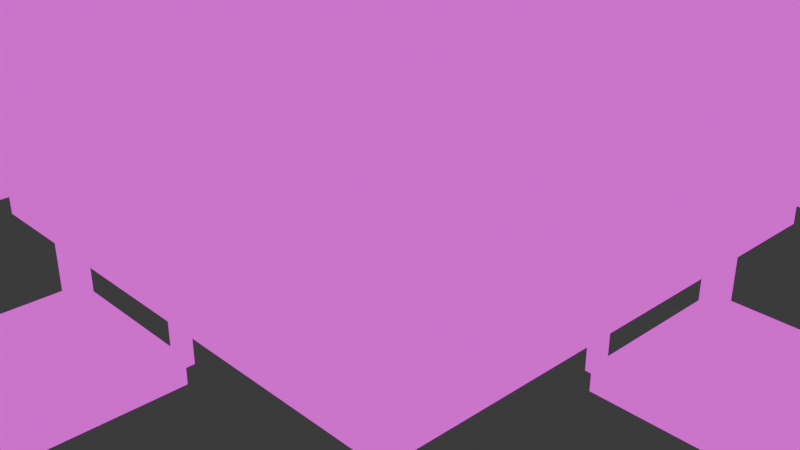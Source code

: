# Source: maze.blend  (saved by Blender 4.2.66; exported with 4.5.12 LTS)
import bpy
from mathutils import Matrix  # noqa: F401  (used for matrix-valued properties, if any)

bpy.ops.wm.read_factory_settings(use_empty=True)
scene = bpy.context.scene
scene.name = 'Scene'

# ---- collections
col_default = bpy.data.collections.new('Default'); scene.collection.children.link(col_default)
col_default.hide_render = True
col_maze = bpy.data.collections.new('Maze'); scene.collection.children.link(col_maze)

# ---- images (referenced by path relative to the original .blend; pixels are not part of the script)
import os
ASSET_DIR = os.environ.get("B2B_ASSET_DIR", "")  # directory of the original .blend (textures are referenced by path, not embedded)
HERE = os.path.dirname(os.path.abspath(__file__))  # packed textures are extracted next to this script under _unpacked/

def load_image(name, relpath, width, height, colorspace="sRGB"):
    """Load a texture the original file referenced (path relative to the .blend, or extracted next to this script)."""
    p = next((c for c in (os.path.join(HERE, relpath), os.path.join(ASSET_DIR, relpath)) if relpath and os.path.exists(c)), "")
    if p:
        img = bpy.data.images.load(p, check_existing=True)
        img.name = name
    else:  # same state as the original file: an image datablock whose file is absent (Cycles renders it pink)
        img = bpy.data.images.new(name, width, height)
        img.source = "FILE"
        img.filepath = "//" + (relpath or name)
    img.colorspace_settings.name = colorspace
    return img
img_maze_png = load_image('maze.png', 'maze.png', 1024, 1024, 'sRGB')

# ---- materials (node trees are filled in below, after node groups)
mat_maze = bpy.data.materials.new('Maze')

# ---- material node trees
mat_maze.use_nodes = True; mat_maze.node_tree.nodes.clear()
_N = mat_maze.node_tree.nodes; _L = mat_maze.node_tree.links
n0 = _N.new('ShaderNodeBsdfPrincipled'); n0.name = 'Principled BSDF'; n0.location = (18, 95)
n0.inputs[28].default_value = 1.3
n1 = _N.new('ShaderNodeOutputMaterial'); n1.name = 'Material Output'; n1.location = (300, 300)
n2 = _N.new('ShaderNodeTexImage'); n2.name = 'Image Texture'; n2.location = (-280, 260)
n2.image = img_maze_png
n2.interpolation = 'Closest'
n3 = _N.new('ShaderNodeEmission'); n3.name = 'Emission'; n3.location = (49, 270)
_L.new(n2.outputs[0], n0.inputs[27])
_L.new(n2.outputs[0], n3.inputs[0])
_L.new(n3.outputs[0], n1.inputs[0])
n1.is_active_output = True

# ---- world
world_world = bpy.data.worlds.new('World'); scene.world = world_world
world_world.use_nodes = True; world_world.node_tree.nodes.clear()
_N = world_world.node_tree.nodes; _L = world_world.node_tree.links
n0 = _N.new('ShaderNodeOutputWorld'); n0.name = 'World Output'; n0.location = (300, 300)
n1 = _N.new('ShaderNodeBackground'); n1.name = 'Background'; n1.location = (10, 300)
n1.inputs[0].default_value = (0.05088, 0.05088, 0.05088, 1.0)
_L.new(n1.outputs[0], n0.inputs[0])
n0.is_active_output = True
world_world.color = (0.05088, 0.05088, 0.05088)
world_world.sun_shadow_jitter_overblur = 0.0

# ---- cameras
cam_camera = bpy.data.cameras.new('Camera')
cam_camera.clip_end = 100.0
cam_camera.ortho_scale = 7.314

# ---- lights
light_light = bpy.data.lights.new('Light', 'SUN')
light_light.angle = 0.0
light_light.energy = 1.0
light_light.shadow_soft_size = 0.1
light_light.shadow_cascade_max_distance = 1000.0

# ---- meshes
me_occo = bpy.data.meshes.new('OCCO')
me_occo.from_pydata([(1.0, -0.8, 0.0), (1.0, 0.8, 0.0), (-0.8, -1.0, 0.0), (0.8, -1.0, 0.0), (0.8, -0.8, 0.0), (-0.8, -0.8, 0.0), (0.8, 0.8, 0.0), (-0.8, 0.8, 0.0), (0.8, -1.0, 2.8), (1.0, 0.8, 2.8), (1.0, -0.8, 2.8), (-0.8, -0.8, 2.8), (-0.8, 0.8, 2.8), (-0.8, -1.0, 2.8), (0.8, -0.8, 2.8), (0.8, 0.8, 2.8)], [], [(4, 3, 8, 14), (4, 0, 1, 6), (5, 4, 6, 7), (2, 5, 11, 13), (2, 3, 4, 5), (14, 8, 13, 11), (15, 9, 10, 14), (0, 4, 14, 10), (6, 15, 12, 7), (6, 1, 9, 15), (7, 12, 11, 5), (15, 14, 11, 12)])
_uv = me_occo.uv_layers.new(name='UVMap')
_uv.uv.foreach_set('vector', [0.4375, 0.01562, 0.4844, 0.01562, 0.4844, 0.6875, 0.4375, 0.6875, 0.9375, 0.4375, 0.9375, 0.4844, 0.5625, 0.4844, 0.5625, 0.4375, 0.9375, 0.0625, 0.9375, 0.4375, 0.5625, 0.4375, 0.5625, 0.0625, 0.01562, 0.01562, 0.0625, 0.01562, 0.0625, 0.6875, 0.01562, 0.6875, 0.9844, 0.0625, 0.9844, 0.4375, 0.9375, 0.4375, 0.9375, 0.0625, 0.9375, 0.9375, 0.9844, 0.9375, 0.9844, 0.5625, 0.9375, 0.5625, 0.5625, 0.9375, 0.5625, 0.9844, 0.9375, 0.9844, 0.9375, 0.9375, 0.01562, 0.01562, 0.0625, 0.01562, 0.0625, 0.6875, 0.01562, 0.6875, 0.4375, 0.01562, 0.4375, 0.6875, 0.0625, 0.6875, 0.0625, 0.01562, 0.4375, 0.01562, 0.4844, 0.01562, 0.4844, 0.6875, 0.4375, 0.6875, 0.4375, 0.01562, 0.4375, 0.6875, 0.0625, 0.6875, 0.0625, 0.01562, 0.5625, 0.9375, 0.9375, 0.9375, 0.9375, 0.5625, 0.5625, 0.5625])
me_occo.materials.append(mat_maze)
me_occo.update()
me_ococ = bpy.data.meshes.new('OCOC')
me_ococ.from_pydata([(1.0, -0.8, 0.0), (1.0, 0.8, 0.0), (0.8, 1.0, 0.0), (-0.8, 1.0, 0.0), (0.8, -0.8, 0.0), (-0.8, -0.8, 0.0), (0.8, 0.8, 0.0), (-0.8, 0.8, 0.0), (1.0, 0.8, 2.8), (-0.8, 1.0, 2.8), (1.0, -0.8, 2.8), (-0.8, -0.8, 2.8), (-0.8, 0.8, 2.8), (0.8, 1.0, 2.8), (0.8, -0.8, 2.8), (0.8, 0.8, 2.8)], [], [(4, 0, 1, 6), (5, 4, 6, 7), (7, 6, 2, 3), (13, 15, 12, 9), (4, 5, 11, 14), (15, 8, 10, 14), (0, 4, 14, 10), (7, 3, 9, 12), (2, 6, 15, 13), (6, 1, 8, 15), (7, 12, 11, 5), (15, 14, 11, 12)])
_uv = me_ococ.uv_layers.new(name='UVMap')
_uv.uv.foreach_set('vector', [0.9375, 0.4375, 0.9375, 0.4844, 0.5625, 0.4844, 0.5625, 0.4375, 0.9375, 0.0625, 0.9375, 0.4375, 0.5625, 0.4375, 0.5625, 0.0625, 0.5625, 0.0625, 0.5625, 0.4375, 0.5156, 0.4375, 0.5156, 0.0625, 0.5156, 0.9375, 0.5625, 0.9375, 0.5625, 0.5625, 0.5156, 0.5625, 0.0625, 0.01562, 0.4375, 0.01562, 0.4375, 0.6875, 0.0625, 0.6875, 0.5625, 0.9375, 0.5625, 0.9844, 0.9375, 0.9844, 0.9375, 0.9375, 0.01562, 0.01562, 0.0625, 0.01562, 0.0625, 0.6875, 0.01562, 0.6875, 0.4375, 0.01562, 0.4844, 0.01562, 0.4844, 0.6875, 0.4375, 0.6875, 0.01562, 0.01562, 0.0625, 0.01562, 0.0625, 0.6875, 0.01562, 0.6875, 0.4375, 0.01562, 0.4844, 0.01562, 0.4844, 0.6875, 0.4375, 0.6875, 0.4375, 0.01562, 0.4375, 0.6875, 0.0625, 0.6875, 0.0625, 0.01562, 0.5625, 0.9375, 0.9375, 0.9375, 0.9375, 0.5625, 0.5625, 0.5625])
me_ococ.materials.append(mat_maze)
me_ococ.update()
me_ocoo = bpy.data.meshes.new('OCOO')
me_ocoo.from_pydata([(1.0, -0.8, 0.0), (1.0, 0.8, 0.0), (-0.8, -1.0, 0.0), (0.8, -1.0, 0.0), (0.8, 1.0, 0.0), (-0.8, 1.0, 0.0), (0.8, -0.8, 0.0), (-0.8, -0.8, 0.0), (0.8, 0.8, 0.0), (-0.8, 0.8, 0.0), (0.8, -1.0, 2.8), (1.0, 0.8, 2.8), (-0.8, 1.0, 2.8), (1.0, -0.8, 2.8), (-0.8, -0.8, 2.8), (-0.8, 0.8, 2.8), (-0.8, -1.0, 2.8), (0.8, 1.0, 2.8), (0.8, -0.8, 2.8), (0.8, 0.8, 2.8)], [], [(6, 3, 10, 18), (6, 0, 1, 8), (7, 6, 8, 9), (2, 7, 14, 16), (2, 3, 6, 7), (9, 8, 4, 5), (17, 19, 15, 12), (18, 10, 16, 14), (19, 11, 13, 18), (0, 6, 18, 13), (9, 5, 12, 15), (4, 8, 19, 17), (8, 1, 11, 19), (9, 15, 14, 7), (19, 18, 14, 15)])
_uv = me_ocoo.uv_layers.new(name='UVMap')
_uv.uv.foreach_set('vector', [0.4375, 0.01562, 0.4844, 0.01562, 0.4844, 0.6875, 0.4375, 0.6875, 0.9375, 0.4375, 0.9375, 0.4844, 0.5625, 0.4844, 0.5625, 0.4375, 0.9375, 0.0625, 0.9375, 0.4375, 0.5625, 0.4375, 0.5625, 0.0625, 0.01562, 0.01562, 0.0625, 0.01562, 0.0625, 0.6875, 0.01562, 0.6875, 0.9844, 0.0625, 0.9844, 0.4375, 0.9375, 0.4375, 0.9375, 0.0625, 0.5625, 0.0625, 0.5625, 0.4375, 0.5156, 0.4375, 0.5156, 0.0625, 0.5156, 0.9375, 0.5625, 0.9375, 0.5625, 0.5625, 0.5156, 0.5625, 0.9375, 0.9375, 0.9844, 0.9375, 0.9844, 0.5625, 0.9375, 0.5625, 0.5625, 0.9375, 0.5625, 0.9844, 0.9375, 0.9844, 0.9375, 0.9375, 0.01562, 0.01562, 0.0625, 0.01562, 0.0625, 0.6875, 0.01562, 0.6875, 0.4375, 0.01562, 0.4844, 0.01562, 0.4844, 0.6875, 0.4375, 0.6875, 0.01562, 0.01562, 0.0625, 0.01562, 0.0625, 0.6875, 0.01562, 0.6875, 0.4375, 0.01562, 0.4844, 0.01562, 0.4844, 0.6875, 0.4375, 0.6875, 0.4375, 0.01562, 0.4375, 0.6875, 0.0625, 0.6875, 0.0625, 0.01562, 0.5625, 0.9375, 0.9375, 0.9375, 0.9375, 0.5625, 0.5625, 0.5625])
me_ocoo.materials.append(mat_maze)
me_ocoo.update()
me_ooco = bpy.data.meshes.new('OOCO')
me_ooco.from_pydata([(-1.0, 0.8, 0.0), (-1.0, -0.8, 0.0), (1.0, -0.8, 0.0), (1.0, 0.8, 0.0), (-0.8, -1.0, 0.0), (0.8, -1.0, 0.0), (0.8, -0.8, 0.0), (-0.8, -0.8, 0.0), (0.8, 0.8, 0.0), (-0.8, 0.8, 0.0), (-1.0, -0.8, 2.8), (0.8, -1.0, 2.8), (1.0, 0.8, 2.8), (-1.0, 0.8, 2.8), (1.0, -0.8, 2.8), (-0.8, -0.8, 2.8), (-0.8, 0.8, 2.8), (-0.8, -1.0, 2.8), (0.8, -0.8, 2.8), (0.8, 0.8, 2.8)], [], [(6, 5, 11, 18), (6, 2, 3, 8), (1, 7, 9, 0), (7, 6, 8, 9), (4, 7, 15, 17), (4, 5, 6, 7), (13, 16, 15, 10), (18, 11, 17, 15), (19, 12, 14, 18), (2, 6, 18, 14), (7, 1, 10, 15), (8, 19, 16, 9), (8, 3, 12, 19), (0, 9, 16, 13), (19, 18, 15, 16)])
_uv = me_ooco.uv_layers.new(name='UVMap')
_uv.uv.foreach_set('vector', [0.4375, 0.01562, 0.4844, 0.01562, 0.4844, 0.6875, 0.4375, 0.6875, 0.9375, 0.4375, 0.9375, 0.4844, 0.5625, 0.4844, 0.5625, 0.4375, 0.9375, 0.01562, 0.9375, 0.0625, 0.5625, 0.0625, 0.5625, 0.01562, 0.9375, 0.0625, 0.9375, 0.4375, 0.5625, 0.4375, 0.5625, 0.0625, 0.01562, 0.01562, 0.0625, 0.01562, 0.0625, 0.6875, 0.01562, 0.6875, 0.9844, 0.0625, 0.9844, 0.4375, 0.9375, 0.4375, 0.9375, 0.0625, 0.5625, 0.5156, 0.5625, 0.5625, 0.9375, 0.5625, 0.9375, 0.5156, 0.9375, 0.9375, 0.9844, 0.9375, 0.9844, 0.5625, 0.9375, 0.5625, 0.5625, 0.9375, 0.5625, 0.9844, 0.9375, 0.9844, 0.9375, 0.9375, 0.01562, 0.01562, 0.0625, 0.01562, 0.0625, 0.6875, 0.01562, 0.6875, 0.4375, 0.01562, 0.4844, 0.01562, 0.4844, 0.6875, 0.4375, 0.6875, 0.4375, 0.01562, 0.4375, 0.6875, 0.0625, 0.6875, 0.0625, 0.01562, 0.4375, 0.01562, 0.4844, 0.01562, 0.4844, 0.6875, 0.4375, 0.6875, 0.01562, 0.01562, 0.0625, 0.01562, 0.0625, 0.6875, 0.01562, 0.6875, 0.5625, 0.9375, 0.9375, 0.9375, 0.9375, 0.5625, 0.5625, 0.5625])
me_ooco.materials.append(mat_maze)
me_ooco.update()
me_oooc = bpy.data.meshes.new('OOOC')
me_oooc.from_pydata([(-1.0, 0.8, 0.0), (-1.0, -0.8, 0.0), (1.0, -0.8, 0.0), (1.0, 0.8, 0.0), (0.8, 1.0, 0.0), (-0.8, 1.0, 0.0), (0.8, -0.8, 0.0), (-0.8, -0.8, 0.0), (0.8, 0.8, 0.0), (-0.8, 0.8, 0.0), (-1.0, -0.8, 2.8), (1.0, 0.8, 2.8), (-0.8, 1.0, 2.8), (-1.0, 0.8, 2.8), (1.0, -0.8, 2.8), (-0.8, -0.8, 2.8), (-0.8, 0.8, 2.8), (0.8, 1.0, 2.8), (0.8, -0.8, 2.8), (0.8, 0.8, 2.8)], [], [(6, 2, 3, 8), (1, 7, 9, 0), (7, 6, 8, 9), (9, 8, 4, 5), (17, 19, 16, 12), (13, 16, 15, 10), (6, 7, 15, 18), (19, 11, 14, 18), (2, 6, 18, 14), (9, 5, 12, 16), (7, 1, 10, 15), (4, 8, 19, 17), (8, 3, 11, 19), (0, 9, 16, 13), (19, 18, 15, 16)])
_uv = me_oooc.uv_layers.new(name='UVMap')
_uv.uv.foreach_set('vector', [0.9375, 0.4375, 0.9375, 0.4844, 0.5625, 0.4844, 0.5625, 0.4375, 0.9375, 0.01562, 0.9375, 0.0625, 0.5625, 0.0625, 0.5625, 0.01562, 0.9375, 0.0625, 0.9375, 0.4375, 0.5625, 0.4375, 0.5625, 0.0625, 0.5625, 0.0625, 0.5625, 0.4375, 0.5156, 0.4375, 0.5156, 0.0625, 0.5156, 0.9375, 0.5625, 0.9375, 0.5625, 0.5625, 0.5156, 0.5625, 0.5625, 0.5156, 0.5625, 0.5625, 0.9375, 0.5625, 0.9375, 0.5156, 0.0625, 0.01562, 0.4375, 0.01562, 0.4375, 0.6875, 0.0625, 0.6875, 0.5625, 0.9375, 0.5625, 0.9844, 0.9375, 0.9844, 0.9375, 0.9375, 0.01562, 0.01562, 0.0625, 0.01562, 0.0625, 0.6875, 0.01562, 0.6875, 0.4375, 0.01562, 0.4844, 0.01562, 0.4844, 0.6875, 0.4375, 0.6875, 0.4375, 0.01562, 0.4844, 0.01562, 0.4844, 0.6875, 0.4375, 0.6875, 0.01562, 0.01562, 0.0625, 0.01562, 0.0625, 0.6875, 0.01562, 0.6875, 0.4375, 0.01562, 0.4844, 0.01562, 0.4844, 0.6875, 0.4375, 0.6875, 0.01562, 0.01562, 0.0625, 0.01562, 0.0625, 0.6875, 0.01562, 0.6875, 0.5625, 0.9375, 0.9375, 0.9375, 0.9375, 0.5625, 0.5625, 0.5625])
me_oooc.materials.append(mat_maze)
me_oooc.update()
me_oooo = bpy.data.meshes.new('OOOO')
me_oooo.from_pydata([(-1.0, 0.8, 0.0), (-1.0, -0.8, 0.0), (1.0, -0.8, 0.0), (1.0, 0.8, 0.0), (-0.8, -1.0, 0.0), (0.8, -1.0, 0.0), (0.8, 1.0, 0.0), (-0.8, 1.0, 0.0), (0.8, -0.8, 0.0), (-0.8, -0.8, 0.0), (0.8, 0.8, 0.0), (-0.8, 0.8, 0.0), (-1.0, -0.8, 2.8), (0.8, -1.0, 2.8), (1.0, 0.8, 2.8), (-0.8, 1.0, 2.8), (-1.0, 0.8, 2.8), (1.0, -0.8, 2.8), (-0.8, -0.8, 2.8), (-0.8, 0.8, 2.8), (-0.8, -1.0, 2.8), (0.8, 1.0, 2.8), (0.8, -0.8, 2.8), (0.8, 0.8, 2.8)], [], [(8, 5, 13, 22), (8, 2, 3, 10), (1, 9, 11, 0), (9, 8, 10, 11), (4, 9, 18, 20), (4, 5, 8, 9), (11, 10, 6, 7), (21, 23, 19, 15), (16, 19, 18, 12), (22, 13, 20, 18), (23, 14, 17, 22), (2, 8, 22, 17), (11, 7, 15, 19), (9, 1, 12, 18), (6, 10, 23, 21), (10, 3, 14, 23), (0, 11, 19, 16), (23, 22, 18, 19)])
_uv = me_oooo.uv_layers.new(name='UVMap')
_uv.uv.foreach_set('vector', [0.4375, 0.01562, 0.4844, 0.01562, 0.4844, 0.6875, 0.4375, 0.6875, 0.9375, 0.4375, 0.9375, 0.4844, 0.5625, 0.4844, 0.5625, 0.4375, 0.9375, 0.01562, 0.9375, 0.0625, 0.5625, 0.0625, 0.5625, 0.01562, 0.9375, 0.0625, 0.9375, 0.4375, 0.5625, 0.4375, 0.5625, 0.0625, 0.01562, 0.01562, 0.0625, 0.01562, 0.0625, 0.6875, 0.01562, 0.6875, 0.9844, 0.0625, 0.9844, 0.4375, 0.9375, 0.4375, 0.9375, 0.0625, 0.5625, 0.0625, 0.5625, 0.4375, 0.5156, 0.4375, 0.5156, 0.0625, 0.5156, 0.9375, 0.5625, 0.9375, 0.5625, 0.5625, 0.5156, 0.5625, 0.5625, 0.5156, 0.5625, 0.5625, 0.9375, 0.5625, 0.9375, 0.5156, 0.9375, 0.9375, 0.9844, 0.9375, 0.9844, 0.5625, 0.9375, 0.5625, 0.5625, 0.9375, 0.5625, 0.9844, 0.9375, 0.9844, 0.9375, 0.9375, 0.01562, 0.01562, 0.0625, 0.01562, 0.0625, 0.6875, 0.01562, 0.6875, 0.4375, 0.01562, 0.4844, 0.01562, 0.4844, 0.6875, 0.4375, 0.6875, 0.4375, 0.01562, 0.4844, 0.01562, 0.4844, 0.6875, 0.4375, 0.6875, 0.01562, 0.01562, 0.0625, 0.01562, 0.0625, 0.6875, 0.01562, 0.6875, 0.4375, 0.01562, 0.4844, 0.01562, 0.4844, 0.6875, 0.4375, 0.6875, 0.01562, 0.01562, 0.0625, 0.01562, 0.0625, 0.6875, 0.01562, 0.6875, 0.5625, 0.9375, 0.9375, 0.9375, 0.9375, 0.5625, 0.5625, 0.5625])
me_oooo.materials.append(mat_maze)
me_oooo.update()
me_coco = bpy.data.meshes.new('COCO')
me_coco.from_pydata([(-1.0, 0.8, 0.0), (-1.0, -0.8, 0.0), (-0.8, -1.0, 0.0), (0.8, -1.0, 0.0), (0.8, -0.8, 0.0), (-0.8, -0.8, 0.0), (0.8, 0.8, 0.0), (-0.8, 0.8, 0.0), (-1.0, -0.8, 2.8), (0.8, -1.0, 2.8), (-1.0, 0.8, 2.8), (-0.8, -0.8, 2.8), (-0.8, 0.8, 2.8), (-0.8, -1.0, 2.8), (0.8, -0.8, 2.8), (0.8, 0.8, 2.8)], [], [(4, 3, 9, 14), (1, 5, 7, 0), (5, 4, 6, 7), (2, 5, 11, 13), (2, 3, 4, 5), (10, 12, 11, 8), (14, 9, 13, 11), (5, 1, 8, 11), (6, 15, 12, 7), (6, 4, 14, 15), (0, 7, 12, 10), (15, 14, 11, 12)])
_uv = me_coco.uv_layers.new(name='UVMap')
_uv.uv.foreach_set('vector', [0.4375, 0.01562, 0.4844, 0.01562, 0.4844, 0.6875, 0.4375, 0.6875, 0.9375, 0.01562, 0.9375, 0.0625, 0.5625, 0.0625, 0.5625, 0.01562, 0.9375, 0.0625, 0.9375, 0.4375, 0.5625, 0.4375, 0.5625, 0.0625, 0.01562, 0.01562, 0.0625, 0.01562, 0.0625, 0.6875, 0.01562, 0.6875, 0.9844, 0.0625, 0.9844, 0.4375, 0.9375, 0.4375, 0.9375, 0.0625, 0.5625, 0.5156, 0.5625, 0.5625, 0.9375, 0.5625, 0.9375, 0.5156, 0.9375, 0.9375, 0.9844, 0.9375, 0.9844, 0.5625, 0.9375, 0.5625, 0.4375, 0.01562, 0.4844, 0.01562, 0.4844, 0.6875, 0.4375, 0.6875, 0.4375, 0.01562, 0.4375, 0.6875, 0.0625, 0.6875, 0.0625, 0.01562, 0.0625, 0.01562, 0.4375, 0.01562, 0.4375, 0.6875, 0.0625, 0.6875, 0.01562, 0.01562, 0.0625, 0.01562, 0.0625, 0.6875, 0.01562, 0.6875, 0.5625, 0.9375, 0.9375, 0.9375, 0.9375, 0.5625, 0.5625, 0.5625])
me_coco.materials.append(mat_maze)
me_coco.update()
me_cooc = bpy.data.meshes.new('COOC')
me_cooc.from_pydata([(-1.0, 0.8, 0.0), (-1.0, -0.8, 0.0), (0.8, 1.0, 0.0), (-0.8, 1.0, 0.0), (0.8, -0.8, 0.0), (-0.8, -0.8, 0.0), (0.8, 0.8, 0.0), (-0.8, 0.8, 0.0), (-1.0, -0.8, 2.8), (-0.8, 1.0, 2.8), (-1.0, 0.8, 2.8), (-0.8, -0.8, 2.8), (-0.8, 0.8, 2.8), (0.8, 1.0, 2.8), (0.8, -0.8, 2.8), (0.8, 0.8, 2.8)], [], [(1, 5, 7, 0), (5, 4, 6, 7), (7, 6, 2, 3), (13, 15, 12, 9), (10, 12, 11, 8), (4, 5, 11, 14), (7, 3, 9, 12), (5, 1, 8, 11), (2, 6, 15, 13), (6, 4, 14, 15), (0, 7, 12, 10), (15, 14, 11, 12)])
_uv = me_cooc.uv_layers.new(name='UVMap')
_uv.uv.foreach_set('vector', [0.9375, 0.01562, 0.9375, 0.0625, 0.5625, 0.0625, 0.5625, 0.01562, 0.9375, 0.0625, 0.9375, 0.4375, 0.5625, 0.4375, 0.5625, 0.0625, 0.5625, 0.0625, 0.5625, 0.4375, 0.5156, 0.4375, 0.5156, 0.0625, 0.5156, 0.9375, 0.5625, 0.9375, 0.5625, 0.5625, 0.5156, 0.5625, 0.5625, 0.5156, 0.5625, 0.5625, 0.9375, 0.5625, 0.9375, 0.5156, 0.0625, 0.01562, 0.4375, 0.01562, 0.4375, 0.6875, 0.0625, 0.6875, 0.4375, 0.01562, 0.4844, 0.01562, 0.4844, 0.6875, 0.4375, 0.6875, 0.4375, 0.01562, 0.4844, 0.01562, 0.4844, 0.6875, 0.4375, 0.6875, 0.01562, 0.01562, 0.0625, 0.01562, 0.0625, 0.6875, 0.01562, 0.6875, 0.0625, 0.01562, 0.4375, 0.01562, 0.4375, 0.6875, 0.0625, 0.6875, 0.01562, 0.01562, 0.0625, 0.01562, 0.0625, 0.6875, 0.01562, 0.6875, 0.5625, 0.9375, 0.9375, 0.9375, 0.9375, 0.5625, 0.5625, 0.5625])
me_cooc.materials.append(mat_maze)
me_cooc.update()
me_cooo = bpy.data.meshes.new('COOO')
me_cooo.from_pydata([(-1.0, 0.8, 0.0), (-1.0, -0.8, 0.0), (-0.8, -1.0, 0.0), (0.8, -1.0, 0.0), (0.8, 1.0, 0.0), (-0.8, 1.0, 0.0), (0.8, -0.8, 0.0), (-0.8, -0.8, 0.0), (0.8, 0.8, 0.0), (-0.8, 0.8, 0.0), (-1.0, -0.8, 2.8), (0.8, -1.0, 2.8), (-0.8, 1.0, 2.8), (-1.0, 0.8, 2.8), (-0.8, -0.8, 2.8), (-0.8, 0.8, 2.8), (-0.8, -1.0, 2.8), (0.8, 1.0, 2.8), (0.8, -0.8, 2.8), (0.8, 0.8, 2.8)], [], [(6, 3, 11, 18), (1, 7, 9, 0), (7, 6, 8, 9), (2, 7, 14, 16), (2, 3, 6, 7), (9, 8, 4, 5), (17, 19, 15, 12), (13, 15, 14, 10), (18, 11, 16, 14), (9, 5, 12, 15), (7, 1, 10, 14), (4, 8, 19, 17), (8, 6, 18, 19), (0, 9, 15, 13), (19, 18, 14, 15)])
_uv = me_cooo.uv_layers.new(name='UVMap')
_uv.uv.foreach_set('vector', [0.4375, 0.01562, 0.4844, 0.01562, 0.4844, 0.6875, 0.4375, 0.6875, 0.9375, 0.01562, 0.9375, 0.0625, 0.5625, 0.0625, 0.5625, 0.01562, 0.9375, 0.0625, 0.9375, 0.4375, 0.5625, 0.4375, 0.5625, 0.0625, 0.01562, 0.01562, 0.0625, 0.01562, 0.0625, 0.6875, 0.01562, 0.6875, 0.9844, 0.0625, 0.9844, 0.4375, 0.9375, 0.4375, 0.9375, 0.0625, 0.5625, 0.0625, 0.5625, 0.4375, 0.5156, 0.4375, 0.5156, 0.0625, 0.5156, 0.9375, 0.5625, 0.9375, 0.5625, 0.5625, 0.5156, 0.5625, 0.5625, 0.5156, 0.5625, 0.5625, 0.9375, 0.5625, 0.9375, 0.5156, 0.9375, 0.9375, 0.9844, 0.9375, 0.9844, 0.5625, 0.9375, 0.5625, 0.4375, 0.01562, 0.4844, 0.01562, 0.4844, 0.6875, 0.4375, 0.6875, 0.4375, 0.01562, 0.4844, 0.01562, 0.4844, 0.6875, 0.4375, 0.6875, 0.01562, 0.01562, 0.0625, 0.01562, 0.0625, 0.6875, 0.01562, 0.6875, 0.0625, 0.01562, 0.4375, 0.01562, 0.4375, 0.6875, 0.0625, 0.6875, 0.01562, 0.01562, 0.0625, 0.01562, 0.0625, 0.6875, 0.01562, 0.6875, 0.5625, 0.9375, 0.9375, 0.9375, 0.9375, 0.5625, 0.5625, 0.5625])
me_cooo.materials.append(mat_maze)
me_cooo.update()
me_ccoo = bpy.data.meshes.new('CCOO')
me_ccoo.from_pydata([(-0.8, -1.0, 0.0), (0.8, -1.0, 0.0), (0.8, 1.0, 0.0), (-0.8, 1.0, 0.0), (0.8, -0.8, 0.0), (-0.8, -0.8, 0.0), (0.8, 0.8, 0.0), (-0.8, 0.8, 0.0), (0.8, -1.0, 2.8), (-0.8, 1.0, 2.8), (-0.8, -0.8, 2.8), (-0.8, 0.8, 2.8), (-0.8, -1.0, 2.8), (0.8, 1.0, 2.8), (0.8, -0.8, 2.8), (0.8, 0.8, 2.8)], [], [(4, 1, 8, 14), (5, 4, 6, 7), (0, 5, 10, 12), (0, 1, 4, 5), (7, 6, 2, 3), (13, 15, 11, 9), (14, 8, 12, 10), (7, 3, 9, 11), (2, 6, 15, 13), (7, 11, 10, 5), (6, 4, 14, 15), (15, 14, 10, 11)])
_uv = me_ccoo.uv_layers.new(name='UVMap')
_uv.uv.foreach_set('vector', [0.4375, 0.01562, 0.4844, 0.01562, 0.4844, 0.6875, 0.4375, 0.6875, 0.9375, 0.0625, 0.9375, 0.4375, 0.5625, 0.4375, 0.5625, 0.0625, 0.01562, 0.01562, 0.0625, 0.01562, 0.0625, 0.6875, 0.01562, 0.6875, 0.9844, 0.0625, 0.9844, 0.4375, 0.9375, 0.4375, 0.9375, 0.0625, 0.5625, 0.0625, 0.5625, 0.4375, 0.5156, 0.4375, 0.5156, 0.0625, 0.5156, 0.9375, 0.5625, 0.9375, 0.5625, 0.5625, 0.5156, 0.5625, 0.9375, 0.9375, 0.9844, 0.9375, 0.9844, 0.5625, 0.9375, 0.5625, 0.4375, 0.01562, 0.4844, 0.01562, 0.4844, 0.6875, 0.4375, 0.6875, 0.01562, 0.01562, 0.0625, 0.01562, 0.0625, 0.6875, 0.01562, 0.6875, 0.4375, 0.01562, 0.4375, 0.6875, 0.0625, 0.6875, 0.0625, 0.01562, 0.0625, 0.01562, 0.4375, 0.01562, 0.4375, 0.6875, 0.0625, 0.6875, 0.5625, 0.9375, 0.9375, 0.9375, 0.9375, 0.5625, 0.5625, 0.5625])
me_ccoo.materials.append(mat_maze)
me_ccoo.update()
me_oocc = bpy.data.meshes.new('OOCC')
me_oocc.from_pydata([(-1.0, 0.8, 0.0), (-1.0, -0.8, 0.0), (1.0, -0.8, 0.0), (1.0, 0.8, 0.0), (0.8, -0.8, 0.0), (-0.8, -0.8, 0.0), (0.8, 0.8, 0.0), (-0.8, 0.8, 0.0), (-1.0, -0.8, 2.8), (1.0, 0.8, 2.8), (-1.0, 0.8, 2.8), (1.0, -0.8, 2.8), (-0.8, -0.8, 2.8), (-0.8, 0.8, 2.8), (0.8, -0.8, 2.8), (0.8, 0.8, 2.8)], [], [(4, 2, 3, 6), (1, 5, 7, 0), (5, 4, 6, 7), (10, 13, 12, 8), (15, 9, 11, 14), (2, 4, 14, 11), (6, 15, 13, 7), (5, 1, 8, 12), (4, 5, 12, 14), (6, 3, 9, 15), (0, 7, 13, 10), (15, 14, 12, 13)])
_uv = me_oocc.uv_layers.new(name='UVMap')
_uv.uv.foreach_set('vector', [0.9375, 0.4375, 0.9375, 0.4844, 0.5625, 0.4844, 0.5625, 0.4375, 0.9375, 0.01562, 0.9375, 0.0625, 0.5625, 0.0625, 0.5625, 0.01562, 0.9375, 0.0625, 0.9375, 0.4375, 0.5625, 0.4375, 0.5625, 0.0625, 0.5625, 0.5156, 0.5625, 0.5625, 0.9375, 0.5625, 0.9375, 0.5156, 0.5625, 0.9375, 0.5625, 0.9844, 0.9375, 0.9844, 0.9375, 0.9375, 0.01562, 0.01562, 0.0625, 0.01562, 0.0625, 0.6875, 0.01562, 0.6875, 0.4375, 0.01562, 0.4375, 0.6875, 0.0625, 0.6875, 0.0625, 0.01562, 0.4375, 0.01562, 0.4844, 0.01562, 0.4844, 0.6875, 0.4375, 0.6875, 0.0625, 0.01562, 0.4375, 0.01562, 0.4375, 0.6875, 0.0625, 0.6875, 0.4375, 0.01562, 0.4844, 0.01562, 0.4844, 0.6875, 0.4375, 0.6875, 0.01562, 0.01562, 0.0625, 0.01562, 0.0625, 0.6875, 0.01562, 0.6875, 0.5625, 0.9375, 0.9375, 0.9375, 0.9375, 0.5625, 0.5625, 0.5625])
me_oocc.materials.append(mat_maze)
me_oocc.update()
me_ccco = bpy.data.meshes.new('CCCO')
me_ccco.from_pydata([(-0.8, -1.0, 0.0), (0.8, -1.0, 0.0), (0.8, -0.8, 0.0), (-0.8, -0.8, 0.0), (0.8, 0.8, 0.0), (-0.8, 0.8, 0.0), (0.8, -1.0, 2.8), (-0.8, -0.8, 2.8), (-0.8, 0.8, 2.8), (-0.8, -1.0, 2.8), (0.8, -0.8, 2.8), (0.8, 0.8, 2.8)], [], [(2, 1, 6, 10), (3, 2, 4, 5), (0, 3, 7, 9), (0, 1, 2, 3), (10, 6, 9, 7), (4, 11, 8, 5), (5, 8, 7, 3), (4, 2, 10, 11), (11, 10, 7, 8)])
_uv = me_ccco.uv_layers.new(name='UVMap')
_uv.uv.foreach_set('vector', [0.4375, 0.01562, 0.4844, 0.01562, 0.4844, 0.6875, 0.4375, 0.6875, 0.9375, 0.0625, 0.9375, 0.4375, 0.5625, 0.4375, 0.5625, 0.0625, 0.01562, 0.01562, 0.0625, 0.01562, 0.0625, 0.6875, 0.01562, 0.6875, 0.9844, 0.0625, 0.9844, 0.4375, 0.9375, 0.4375, 0.9375, 0.0625, 0.9375, 0.9375, 0.9844, 0.9375, 0.9844, 0.5625, 0.9375, 0.5625, 0.4375, 0.01562, 0.4375, 0.6875, 0.0625, 0.6875, 0.0625, 0.01562, 0.4375, 0.01562, 0.4375, 0.6875, 0.0625, 0.6875, 0.0625, 0.01562, 0.0625, 0.01562, 0.4375, 0.01562, 0.4375, 0.6875, 0.0625, 0.6875, 0.5625, 0.9375, 0.9375, 0.9375, 0.9375, 0.5625, 0.5625, 0.5625])
me_ccco.materials.append(mat_maze)
me_ccco.update()
me_ccoo_002 = bpy.data.meshes.new('CCOO.002')
me_ccoo_002.from_pydata([(0.8, 1.0, 0.0), (-0.8, 1.0, 0.0), (0.8, -0.8, 0.0), (-0.8, -0.8, 0.0), (0.8, 0.8, 0.0), (-0.8, 0.8, 0.0), (-0.8, 1.0, 2.8), (-0.8, -0.8, 2.8), (-0.8, 0.8, 2.8), (0.8, 1.0, 2.8), (0.8, -0.8, 2.8), (0.8, 0.8, 2.8)], [], [(3, 2, 4, 5), (5, 4, 0, 1), (9, 11, 8, 6), (2, 3, 7, 10), (5, 1, 6, 8), (0, 4, 11, 9), (5, 8, 7, 3), (4, 2, 10, 11), (11, 10, 7, 8)])
_uv = me_ccoo_002.uv_layers.new(name='UVMap')
_uv.uv.foreach_set('vector', [0.9375, 0.0625, 0.9375, 0.4375, 0.5625, 0.4375, 0.5625, 0.0625, 0.5625, 0.0625, 0.5625, 0.4375, 0.5156, 0.4375, 0.5156, 0.0625, 0.5156, 0.9375, 0.5625, 0.9375, 0.5625, 0.5625, 0.5156, 0.5625, 0.0625, 0.01562, 0.4375, 0.01562, 0.4375, 0.6875, 0.0625, 0.6875, 0.4375, 0.01562, 0.4844, 0.01562, 0.4844, 0.6875, 0.4375, 0.6875, 0.01562, 0.01562, 0.0625, 0.01562, 0.0625, 0.6875, 0.01562, 0.6875, 0.4375, 0.01562, 0.4375, 0.6875, 0.0625, 0.6875, 0.0625, 0.01562, 0.0625, 0.01562, 0.4375, 0.01562, 0.4375, 0.6875, 0.0625, 0.6875, 0.5625, 0.9375, 0.9375, 0.9375, 0.9375, 0.5625, 0.5625, 0.5625])
me_ccoo_002.materials.append(mat_maze)
me_ccoo_002.update()
me_occc = bpy.data.meshes.new('OCCC')
me_occc.from_pydata([(1.0, -0.8, 0.0), (1.0, 0.8, 0.0), (0.8, -0.8, 0.0), (-0.8, -0.8, 0.0), (0.8, 0.8, 0.0), (-0.8, 0.8, 0.0), (1.0, 0.8, 2.8), (1.0, -0.8, 2.8), (-0.8, -0.8, 2.8), (-0.8, 0.8, 2.8), (0.8, -0.8, 2.8), (0.8, 0.8, 2.8)], [], [(2, 0, 1, 4), (3, 2, 4, 5), (11, 6, 7, 10), (0, 2, 10, 7), (4, 11, 9, 5), (2, 3, 8, 10), (4, 1, 6, 11), (11, 10, 8, 9), (5, 9, 8, 3)])
_uv = me_occc.uv_layers.new(name='UVMap')
_uv.uv.foreach_set('vector', [0.9375, 0.4375, 0.9375, 0.4844, 0.5625, 0.4844, 0.5625, 0.4375, 0.9375, 0.0625, 0.9375, 0.4375, 0.5625, 0.4375, 0.5625, 0.0625, 0.5625, 0.9375, 0.5625, 0.9844, 0.9375, 0.9844, 0.9375, 0.9375, 0.01562, 0.01562, 0.0625, 0.01562, 0.0625, 0.6875, 0.01562, 0.6875, 0.4375, 0.01562, 0.4375, 0.6875, 0.0625, 0.6875, 0.0625, 0.01562, 0.0625, 0.01562, 0.4375, 0.01562, 0.4375, 0.6875, 0.0625, 0.6875, 0.4375, 0.01562, 0.4844, 0.01562, 0.4844, 0.6875, 0.4375, 0.6875, 0.5625, 0.9375, 0.9375, 0.9375, 0.9375, 0.5625, 0.5625, 0.5625, 0.4375, 0.01562, 0.4375, 0.6875, 0.0625, 0.6875, 0.0625, 0.01562])
me_occc.materials.append(mat_maze)
me_occc.update()
me_cocc = bpy.data.meshes.new('COCC')
me_cocc.from_pydata([(-1.0, 0.8, 0.0), (-1.0, -0.8, 0.0), (0.8, -0.8, 0.0), (-0.8, -0.8, 0.0), (0.8, 0.8, 0.0), (-0.8, 0.8, 0.0), (-1.0, -0.8, 2.8), (-1.0, 0.8, 2.8), (-0.8, -0.8, 2.8), (-0.8, 0.8, 2.8), (0.8, -0.8, 2.8), (0.8, 0.8, 2.8)], [], [(1, 3, 5, 0), (3, 2, 4, 5), (7, 9, 8, 6), (4, 11, 9, 5), (3, 1, 6, 8), (2, 3, 8, 10), (0, 5, 9, 7), (11, 10, 8, 9), (4, 2, 10, 11)])
_uv = me_cocc.uv_layers.new(name='UVMap')
_uv.uv.foreach_set('vector', [0.9375, 0.01562, 0.9375, 0.0625, 0.5625, 0.0625, 0.5625, 0.01562, 0.9375, 0.0625, 0.9375, 0.4375, 0.5625, 0.4375, 0.5625, 0.0625, 0.5625, 0.5156, 0.5625, 0.5625, 0.9375, 0.5625, 0.9375, 0.5156, 0.4375, 0.01562, 0.4375, 0.6875, 0.0625, 0.6875, 0.0625, 0.01562, 0.4375, 0.01562, 0.4844, 0.01562, 0.4844, 0.6875, 0.4375, 0.6875, 0.0625, 0.01562, 0.4375, 0.01562, 0.4375, 0.6875, 0.0625, 0.6875, 0.01562, 0.01562, 0.0625, 0.01562, 0.0625, 0.6875, 0.01562, 0.6875, 0.5625, 0.9375, 0.9375, 0.9375, 0.9375, 0.5625, 0.5625, 0.5625, 0.0625, 0.01562, 0.4375, 0.01562, 0.4375, 0.6875, 0.0625, 0.6875])
me_cocc.materials.append(mat_maze)
me_cocc.update()
me_oooc_exit = bpy.data.meshes.new('OOOC Exit')
me_oooc_exit.from_pydata([(-1.0, 0.8, 0.0), (-1.0, -0.8, 0.0), (1.0, -0.8, 0.0), (1.0, 0.8, 0.0), (0.8, 1.0, 0.0), (-0.8, 1.0, 0.0), (0.8, -0.8, 0.0), (-0.8, -0.8, 0.0), (0.8, 0.8, 0.0), (-0.8, 0.8, 0.0), (-1.0, -0.8, 2.8), (1.0, 0.8, 2.8), (-0.8, 1.0, 2.8), (-1.0, 0.8, 2.8), (1.0, -0.8, 2.8), (-0.8, -0.8, 2.8), (-0.8, 0.8, 2.8), (0.8, 1.0, 2.8), (0.8, -0.8, 2.8), (0.8, 0.8, 2.8), (0.6, -0.8, 0.0), (-0.6, -0.8, 0.0), (-0.6, -0.8, 2.41), (0.6, -0.8, 2.4), (0.6, -1.0, 0.0), (-0.6, -1.0, 0.0), (-0.6, -1.0, 2.41), (0.6, -1.0, 2.4)], [], [(6, 2, 3, 8), (1, 7, 9, 0), (7, 21, 9), (9, 8, 4, 5), (17, 19, 16, 12), (13, 16, 15, 10), (6, 20, 23, 18), (19, 11, 14, 18), (2, 6, 18, 14), (9, 5, 12, 16), (7, 1, 10, 15), (4, 8, 19, 17), (8, 3, 11, 19), (0, 9, 16, 13), (19, 18, 15, 16), (15, 22, 21, 7), (18, 23, 22, 15), (8, 20, 6), (9, 21, 20, 8), (23, 20, 24, 27), (21, 22, 26, 25), (22, 23, 27, 26), (20, 21, 25, 24)])
_uv = me_oooc_exit.uv_layers.new(name='UVMap')
_uv.uv.foreach_set('vector', [0.9375, 0.4375, 0.9375, 0.4844, 0.5625, 0.4844, 0.5625, 0.4375, 0.9375, 0.01562, 0.9375, 0.0625, 0.5625, 0.0625, 0.5625, 0.01562, 0.9375, 0.0625, 0.9375, 0.1094, 0.5625, 0.0625, 0.5625, 0.0625, 0.5625, 0.4375, 0.5156, 0.4375, 0.5156, 0.0625, 0.5156, 0.9375, 0.5625, 0.9375, 0.5625, 0.5625, 0.5156, 0.5625, 0.5625, 0.5156, 0.5625, 0.5625, 0.9375, 0.5625, 0.9375, 0.5156, 0.0625, 0.01562, 0.1094, 0.01562, 0.1094, 0.5938, 0.0625, 0.6875, 0.5625, 0.9375, 0.5625, 0.9844, 0.9375, 0.9844, 0.9375, 0.9375, 0.01562, 0.01562, 0.0625, 0.01562, 0.0625, 0.6875, 0.01562, 0.6875, 0.4375, 0.01562, 0.4844, 0.01562, 0.4844, 0.6875, 0.4375, 0.6875, 0.4375, 0.01562, 0.4844, 0.01562, 0.4844, 0.6875, 0.4375, 0.6875, 0.01562, 0.01562, 0.0625, 0.01562, 0.0625, 0.6875, 0.01562, 0.6875, 0.4375, 0.01562, 0.4844, 0.01562, 0.4844, 0.6875, 0.4375, 0.6875, 0.01562, 0.01562, 0.0625, 0.01562, 0.0625, 0.6875, 0.01562, 0.6875, 0.5625, 0.9375, 0.9375, 0.9375, 0.9375, 0.5625, 0.5625, 0.5625, 0.4375, 0.6875, 0.3906, 0.5938, 0.3906, 0.01562, 0.4375, 0.01562, 0.0625, 0.6875, 0.1094, 0.5938, 0.3906, 0.5938, 0.4375, 0.6875, 0.5625, 0.4375, 0.9375, 0.3906, 0.9375, 0.4375, 0.5625, 0.0625, 0.9375, 0.1094, 0.9375, 0.3906, 0.5625, 0.4375, 0.4375, 0.5938, 0.4375, 0.01562, 0.4844, 0.01562, 0.4844, 0.5938, 0.0625, 0.01562, 0.0625, 0.5938, 0.01562, 0.5938, 0.01562, 0.01562, 0.9375, 0.6094, 0.9375, 0.8906, 0.9844, 0.8906, 0.9844, 0.6094, 0.9375, 0.3906, 0.9375, 0.1094, 0.9844, 0.1094, 0.9844, 0.3906])
me_oooc_exit.materials.append(mat_maze)
me_oooc_exit.update()
me_ocoo_exit = bpy.data.meshes.new('OCOO Exit')
me_ocoo_exit.from_pydata([(0.8, 1.0, 0.0), (-0.8, 1.0, 0.0), (-0.8, -1.0, 0.0), (0.8, -1.0, 0.0), (1.0, -0.8, 0.0), (1.0, 0.8, 0.0), (-0.8, -0.8, 0.0), (-0.8, 0.8, 0.0), (0.8, -0.8, 0.0), (0.8, 0.8, 0.0), (-0.8, 1.0, 2.8), (0.8, -1.0, 2.8), (1.0, 0.8, 2.8), (0.8, 1.0, 2.8), (-0.8, -1.0, 2.8), (-0.8, 0.8, 2.8), (0.8, 0.8, 2.8), (1.0, -0.8, 2.8), (-0.8, -0.8, 2.8), (0.8, -0.8, 2.8), (-0.8, -0.6, 0.0), (-0.8, 0.6, 0.0), (-0.8, 0.6, 2.41), (-0.8, -0.6, 2.4), (-1.0, -0.6, 0.0), (-1.0, 0.6, 0.0), (-1.0, 0.6, 2.41), (-1.0, -0.6, 2.4)], [], [(6, 2, 3, 8), (1, 7, 9, 0), (7, 21, 9), (9, 8, 4, 5), (17, 19, 16, 12), (13, 16, 15, 10), (6, 20, 23, 18), (19, 11, 14, 18), (2, 6, 18, 14), (9, 5, 12, 16), (7, 1, 10, 15), (4, 8, 19, 17), (8, 3, 11, 19), (0, 9, 16, 13), (19, 18, 15, 16), (15, 22, 21, 7), (18, 23, 22, 15), (8, 20, 6), (9, 21, 20, 8), (23, 20, 24, 27), (21, 22, 26, 25), (22, 23, 27, 26), (20, 21, 25, 24)])
_uv = me_ocoo_exit.uv_layers.new(name='UVMap')
_uv.uv.foreach_set('vector', [0.9375, 0.0625, 0.9844, 0.0625, 0.9844, 0.4375, 0.9375, 0.4375, 0.5156, 0.0625, 0.5625, 0.0625, 0.5625, 0.4375, 0.5156, 0.4375, 0.5625, 0.0625, 0.6094, 0.0625, 0.5625, 0.4375, 0.5625, 0.4375, 0.9375, 0.4375, 0.9375, 0.4844, 0.5625, 0.4844, 0.9375, 0.9844, 0.9375, 0.9375, 0.5625, 0.9375, 0.5625, 0.9844, 0.5156, 0.9375, 0.5625, 0.9375, 0.5625, 0.5625, 0.5156, 0.5625, 0.0625, 0.01562, 0.1094, 0.01562, 0.1094, 0.5938, 0.0625, 0.6875, 0.9375, 0.9375, 0.9844, 0.9375, 0.9844, 0.5625, 0.9375, 0.5625, 0.01562, 0.01562, 0.0625, 0.01562, 0.0625, 0.6875, 0.01562, 0.6875, 0.4375, 0.01562, 0.4844, 0.01562, 0.4844, 0.6875, 0.4375, 0.6875, 0.4375, 0.01562, 0.4844, 0.01562, 0.4844, 0.6875, 0.4375, 0.6875, 0.01562, 0.01562, 0.0625, 0.01562, 0.0625, 0.6875, 0.01562, 0.6875, 0.4375, 0.01562, 0.4844, 0.01562, 0.4844, 0.6875, 0.4375, 0.6875, 0.01562, 0.01562, 0.0625, 0.01562, 0.0625, 0.6875, 0.01562, 0.6875, 0.9375, 0.9375, 0.9375, 0.5625, 0.5625, 0.5625, 0.5625, 0.9375, 0.4375, 0.6875, 0.3906, 0.5938, 0.3906, 0.01562, 0.4375, 0.01562, 0.0625, 0.6875, 0.1094, 0.5938, 0.3906, 0.5938, 0.4375, 0.6875, 0.9375, 0.4375, 0.8906, 0.0625, 0.9375, 0.0625, 0.5625, 0.4375, 0.6094, 0.0625, 0.8906, 0.0625, 0.9375, 0.4375, 0.4375, 0.5938, 0.4375, 0.01562, 0.4844, 0.01562, 0.4844, 0.5938, 0.0625, 0.01562, 0.0625, 0.5938, 0.01562, 0.5938, 0.01562, 0.01562, 0.6094, 0.5625, 0.8906, 0.5625, 0.8906, 0.5156, 0.6094, 0.5156, 0.8906, 0.0625, 0.6094, 0.0625, 0.6094, 0.01562, 0.8906, 0.01562])
me_ocoo_exit.materials.append(mat_maze)
me_ocoo_exit.update()
me_ooco_exit = bpy.data.meshes.new('OOCO Exit')
me_ooco_exit.from_pydata([(1.0, -0.8, 0.0), (1.0, 0.8, 0.0), (-1.0, 0.8, 0.0), (-1.0, -0.8, 0.0), (-0.8, -1.0, 0.0), (0.8, -1.0, 0.0), (-0.8, 0.8, 0.0), (0.8, 0.8, 0.0), (-0.8, -0.8, 0.0), (0.8, -0.8, 0.0), (1.0, 0.8, 2.8), (-1.0, -0.8, 2.8), (0.8, -1.0, 2.8), (1.0, -0.8, 2.8), (-1.0, 0.8, 2.8), (0.8, 0.8, 2.8), (0.8, -0.8, 2.8), (-0.8, -1.0, 2.8), (-0.8, 0.8, 2.8), (-0.8, -0.8, 2.8), (-0.6, 0.8, 0.0), (0.6, 0.8, 0.0), (0.6, 0.8, 2.41), (-0.6, 0.8, 2.4), (-0.6, 1.0, 0.0), (0.6, 1.0, 0.0), (0.6, 1.0, 2.41), (-0.6, 1.0, 2.4)], [], [(6, 2, 3, 8), (1, 7, 9, 0), (7, 21, 9), (9, 8, 4, 5), (17, 19, 16, 12), (13, 16, 15, 10), (6, 20, 23, 18), (19, 11, 14, 18), (2, 6, 18, 14), (9, 5, 12, 16), (7, 1, 10, 15), (4, 8, 19, 17), (8, 3, 11, 19), (0, 9, 16, 13), (19, 18, 15, 16), (15, 22, 21, 7), (18, 23, 22, 15), (8, 20, 6), (9, 21, 20, 8), (23, 20, 24, 27), (21, 22, 26, 25), (22, 23, 27, 26), (20, 21, 25, 24)])
_uv = me_ooco_exit.uv_layers.new(name='UVMap')
_uv.uv.foreach_set('vector', [0.5625, 0.0625, 0.5625, 0.01562, 0.9375, 0.01562, 0.9375, 0.0625, 0.5625, 0.4844, 0.5625, 0.4375, 0.9375, 0.4375, 0.9375, 0.4844, 0.5625, 0.4375, 0.5625, 0.3906, 0.9375, 0.4375, 0.9375, 0.4375, 0.9375, 0.0625, 0.9844, 0.0625, 0.9844, 0.4375, 0.9844, 0.5625, 0.9375, 0.5625, 0.9375, 0.9375, 0.9844, 0.9375, 0.9375, 0.9844, 0.9375, 0.9375, 0.5625, 0.9375, 0.5625, 0.9844, 0.0625, 0.01562, 0.1094, 0.01562, 0.1094, 0.5938, 0.0625, 0.6875, 0.9375, 0.5625, 0.9375, 0.5156, 0.5625, 0.5156, 0.5625, 0.5625, 0.01562, 0.01562, 0.0625, 0.01562, 0.0625, 0.6875, 0.01562, 0.6875, 0.4375, 0.01562, 0.4844, 0.01562, 0.4844, 0.6875, 0.4375, 0.6875, 0.4375, 0.01562, 0.4844, 0.01562, 0.4844, 0.6875, 0.4375, 0.6875, 0.01562, 0.01562, 0.0625, 0.01562, 0.0625, 0.6875, 0.01562, 0.6875, 0.4375, 0.01562, 0.4844, 0.01562, 0.4844, 0.6875, 0.4375, 0.6875, 0.01562, 0.01562, 0.0625, 0.01562, 0.0625, 0.6875, 0.01562, 0.6875, 0.9375, 0.5625, 0.5625, 0.5625, 0.5625, 0.9375, 0.9375, 0.9375, 0.4375, 0.6875, 0.3906, 0.5938, 0.3906, 0.01562, 0.4375, 0.01562, 0.0625, 0.6875, 0.1094, 0.5938, 0.3906, 0.5938, 0.4375, 0.6875, 0.9375, 0.0625, 0.5625, 0.1094, 0.5625, 0.0625, 0.9375, 0.4375, 0.5625, 0.3906, 0.5625, 0.1094, 0.9375, 0.0625, 0.4375, 0.5938, 0.4375, 0.01562, 0.4844, 0.01562, 0.4844, 0.5938, 0.0625, 0.01562, 0.0625, 0.5938, 0.01562, 0.5938, 0.01562, 0.01562, 0.5625, 0.8906, 0.5625, 0.6094, 0.5156, 0.6094, 0.5156, 0.8906, 0.5625, 0.1094, 0.5625, 0.3906, 0.5156, 0.3906, 0.5156, 0.1094])
me_ooco_exit.materials.append(mat_maze)
me_ooco_exit.update()
me_cooo_exit = bpy.data.meshes.new('COOO Exit')
me_cooo_exit.from_pydata([(-0.8, -1.0, 0.0), (0.8, -1.0, 0.0), (0.8, 1.0, 0.0), (-0.8, 1.0, 0.0), (-1.0, 0.8, 0.0), (-1.0, -0.8, 0.0), (0.8, 0.8, 0.0), (0.8, -0.8, 0.0), (-0.8, 0.8, 0.0), (-0.8, -0.8, 0.0), (0.8, -1.0, 2.8), (-0.8, 1.0, 2.8), (-1.0, -0.8, 2.8), (-0.8, -1.0, 2.8), (0.8, 1.0, 2.8), (0.8, -0.8, 2.8), (-0.8, -0.8, 2.8), (-1.0, 0.8, 2.8), (0.8, 0.8, 2.8), (-0.8, 0.8, 2.8), (0.8, 0.6, 0.0), (0.8, -0.6, 0.0), (0.8, -0.6, 2.41), (0.8, 0.6, 2.4), (1.0, 0.6, 0.0), (1.0, -0.6, 0.0), (1.0, -0.6, 2.41), (1.0, 0.6, 2.4)], [], [(6, 2, 3, 8), (1, 7, 9, 0), (7, 21, 9), (9, 8, 4, 5), (17, 19, 16, 12), (13, 16, 15, 10), (6, 20, 23, 18), (19, 11, 14, 18), (2, 6, 18, 14), (9, 5, 12, 16), (7, 1, 10, 15), (4, 8, 19, 17), (8, 3, 11, 19), (0, 9, 16, 13), (19, 18, 15, 16), (15, 22, 21, 7), (18, 23, 22, 15), (8, 20, 6), (9, 21, 20, 8), (23, 20, 24, 27), (21, 22, 26, 25), (22, 23, 27, 26), (20, 21, 25, 24)])
_uv = me_cooo_exit.uv_layers.new(name='UVMap')
_uv.uv.foreach_set('vector', [0.5625, 0.4375, 0.5156, 0.4375, 0.5156, 0.0625, 0.5625, 0.0625, 0.9844, 0.4375, 0.9375, 0.4375, 0.9375, 0.0625, 0.9844, 0.0625, 0.9375, 0.4375, 0.8906, 0.4375, 0.9375, 0.0625, 0.9375, 0.0625, 0.5625, 0.0625, 0.5625, 0.01562, 0.9375, 0.01562, 0.5625, 0.9844, 0.5625, 0.9375, 0.9375, 0.9375, 0.9375, 0.9844, 0.9844, 0.9375, 0.9375, 0.9375, 0.9375, 0.5625, 0.9844, 0.5625, 0.0625, 0.01562, 0.1094, 0.01562, 0.1094, 0.5938, 0.0625, 0.6875, 0.5625, 0.9375, 0.5156, 0.9375, 0.5156, 0.5625, 0.5625, 0.5625, 0.01562, 0.01562, 0.0625, 0.01562, 0.0625, 0.6875, 0.01562, 0.6875, 0.4375, 0.01562, 0.4844, 0.01562, 0.4844, 0.6875, 0.4375, 0.6875, 0.4375, 0.01562, 0.4844, 0.01562, 0.4844, 0.6875, 0.4375, 0.6875, 0.01562, 0.01562, 0.0625, 0.01562, 0.0625, 0.6875, 0.01562, 0.6875, 0.4375, 0.01562, 0.4844, 0.01562, 0.4844, 0.6875, 0.4375, 0.6875, 0.01562, 0.01562, 0.0625, 0.01562, 0.0625, 0.6875, 0.01562, 0.6875, 0.5625, 0.9375, 0.5625, 0.5625, 0.9375, 0.5625, 0.9375, 0.9375, 0.4375, 0.6875, 0.3906, 0.5938, 0.3906, 0.01562, 0.4375, 0.01562, 0.0625, 0.6875, 0.1094, 0.5938, 0.3906, 0.5938, 0.4375, 0.6875, 0.5625, 0.0625, 0.6094, 0.4375, 0.5625, 0.4375, 0.9375, 0.0625, 0.8906, 0.4375, 0.6094, 0.4375, 0.5625, 0.0625, 0.4375, 0.5938, 0.4375, 0.01562, 0.4844, 0.01562, 0.4844, 0.5938, 0.0625, 0.01562, 0.0625, 0.5938, 0.01562, 0.5938, 0.01562, 0.01562, 0.8906, 0.5625, 0.6094, 0.5625, 0.6094, 0.5156, 0.8906, 0.5156, 0.6094, 0.4375, 0.8906, 0.4375, 0.8906, 0.4844, 0.6094, 0.4844])
me_cooo_exit.materials.append(mat_maze)
me_cooo_exit.update()

# ---- objects
ob_light = bpy.data.objects.new('Light', light_light)
ob_camera = bpy.data.objects.new('Camera', cam_camera)
ob_occo = bpy.data.objects.new('OCCO', me_occo)
ob_ococ = bpy.data.objects.new('OCOC', me_ococ)
ob_ocoo = bpy.data.objects.new('OCOO', me_ocoo)
ob_ooco = bpy.data.objects.new('OOCO', me_ooco)
ob_oooc = bpy.data.objects.new('OOOC', me_oooc)
ob_oooo = bpy.data.objects.new('OOOO', me_oooo)
ob_coco = bpy.data.objects.new('COCO', me_coco)
ob_cooc = bpy.data.objects.new('COOC', me_cooc)
ob_cooo = bpy.data.objects.new('COOO', me_cooo)
ob_ccoo = bpy.data.objects.new('CCOO', me_ccoo)
ob_oocc = bpy.data.objects.new('OOCC', me_oocc)
ob_ccco = bpy.data.objects.new('CCCO', me_ccco)
ob_ccoc = bpy.data.objects.new('CCOC', me_ccoo_002)
ob_occc = bpy.data.objects.new('OCCC', me_occc)
ob_cocc = bpy.data.objects.new('COCC', me_cocc)
ob_oooc_exit = bpy.data.objects.new('OOOC Exit', me_oooc_exit)
ob_ocoo_exit = bpy.data.objects.new('OCOO Exit', me_ocoo_exit)
ob_ooco_exit = bpy.data.objects.new('OOCO Exit', me_ooco_exit)
ob_cooo_exit = bpy.data.objects.new('COOO Exit', me_cooo_exit)

# ---- transforms, parenting, visibility, modifiers, constraints
ob_light.location = (4.076, 1.005, -25.96)
ob_light.rotation_euler = (-2.471, -0.1229, 4.415)
ob_light.lock_rotations_4d = False
ob_light.empty_display_type = 'ARROWS'
ob_light.color = (0.0, 0.0, 0.0, 0.0)
ob_light.lineart.crease_threshold = 0.0
ob_camera.location = (7.359, -6.926, 4.958)
ob_camera.rotation_euler = (1.109, 0.0, 0.8149)
ob_camera.lock_rotations_4d = False
ob_camera.empty_display_type = 'ARROWS'
ob_camera.color = (0.0, 0.0, 0.0, 0.0)
ob_camera.display_type = 'WIRE'
ob_camera.lineart.crease_threshold = 0.0
ob_occo.location = (-2.0, 2.0, 0.0)
ob_ococ.location = (-2.0, -2.0, 0.0)
ob_ocoo.location = (-2.0, 0.0, 0.0)
ob_ooco.location = (0.0, 2.0, 0.0)
ob_oooc.location = (0.0, -2.0, 0.0)
ob_oooo.location = (0.0, 0.0, 0.0)
ob_coco.location = (2.0, 2.0, 0.0)
ob_cooc.location = (2.0, -2.0, 0.0)
ob_cooo.location = (2.0, 0.0, 0.0)
ob_ccoo.location = (-4.0, -2.0, 0.0)
ob_oocc.location = (-2.0, 4.0, 0.0)
ob_ccco.location = (-4.0, 2.0, 0.0)
ob_ccoc.location = (-4.0, -4.0, 0.0)
ob_occc.location = (-4.0, 4.0, 0.0)
ob_cocc.location = (2.0, 4.0, 0.0)
ob_oooc_exit.location = (0.0, -4.0, 0.0)
ob_ocoo_exit.location = (-4.0, 0.0, 0.0)
ob_ooco_exit.location = (0.0, 4.0, 0.0)
ob_cooo_exit.location = (4.0, 0.0, 0.0)

# ---- collection membership
col_default.objects.link(ob_light)
col_default.objects.link(ob_camera)
col_maze.objects.link(ob_occo)
col_maze.objects.link(ob_ococ)
col_maze.objects.link(ob_ocoo)
col_maze.objects.link(ob_ooco)
col_maze.objects.link(ob_oooc)
col_maze.objects.link(ob_oooo)
col_maze.objects.link(ob_coco)
col_maze.objects.link(ob_cooc)
col_maze.objects.link(ob_cooo)
col_maze.objects.link(ob_ccoo)
col_maze.objects.link(ob_oocc)
col_maze.objects.link(ob_ccco)
col_maze.objects.link(ob_ccoc)
col_maze.objects.link(ob_occc)
col_maze.objects.link(ob_cocc)
col_maze.objects.link(ob_oooc_exit)
col_maze.objects.link(ob_ocoo_exit)
col_maze.objects.link(ob_ooco_exit)
col_maze.objects.link(ob_cooo_exit)
def _layer_coll(name, lc=None):
    lc = lc or bpy.context.view_layer.layer_collection
    for c in lc.children:
        if c.name == name: return c
        r = _layer_coll(name, c)
        if r: return r
_layer_coll('Default').exclude = True

# ---- scene / render settings (as saved in the file)
scene.camera = ob_camera
scene.frame_start = 1; scene.frame_end = 250; scene.frame_set(1)
scene.render.engine = 'BLENDER_EEVEE_NEXT'
bpy.context.view_layer.update()
